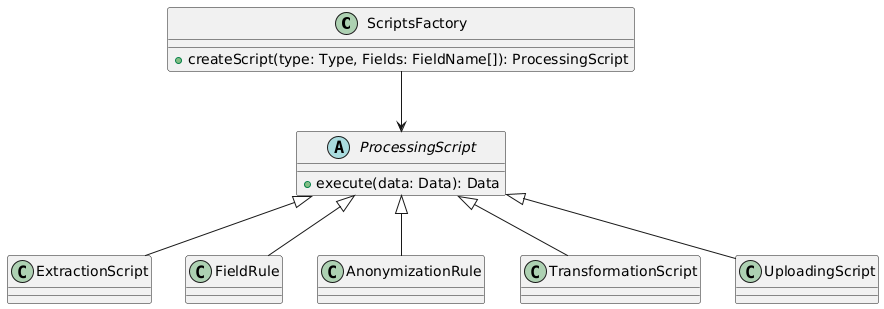

The diagram above was rendered by PlantUML. Its source (embedded in the PNG):
@startuml
class ScriptsFactory {
  +createScript(type: Type, Fields: FieldName[]): ProcessingScript
}
abstract class ProcessingScript {
  +execute(data: Data): Data
}

class ExtractionScript
class FieldRule
class AnonymizationRule
class TransformationScript
class UploadingScript

ScriptsFactory --> ProcessingScript
ProcessingScript<|-- ExtractionScript
ProcessingScript<|-- FieldRule
ProcessingScript<|-- AnonymizationRule
ProcessingScript<|-- TransformationScript
ProcessingScript<|-- UploadingScript
@enduml